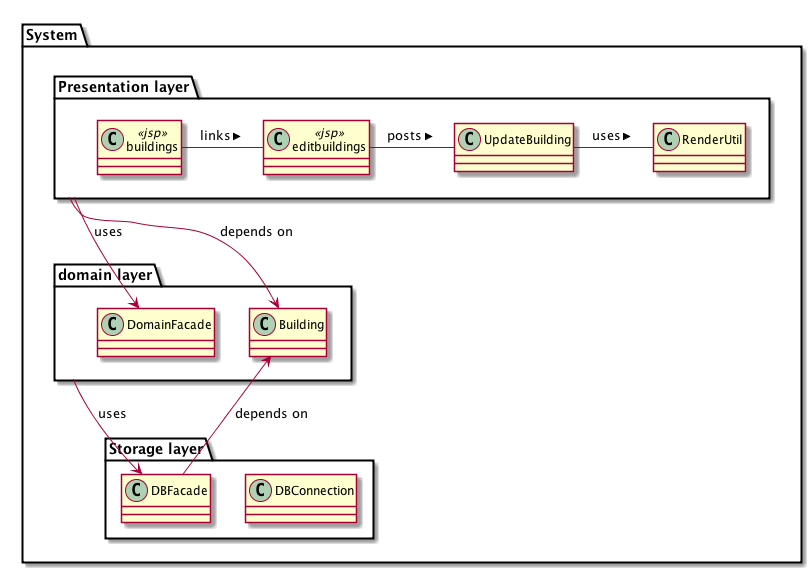

The diagram above was rendered by PlantUML. Its source (embedded in the PNG):
@startuml architecture.png
namespace System {
package "Presentation layer"  as presentation {
  class buildings <<jsp>>
  class editbuildings<<jsp>>

  class RenderUtil 
  class UpdateBuilding
  buildings - editbuildings: links >
  editbuildings - UpdateBuilding: posts >
  UpdateBuilding - RenderUtil: uses >
}

package "domain layer"  as domain {
}

package "Storage layer" as DB {
  class DBConnection
}

presentation --> domain.DomainFacade  : uses

presentation --> domain.Building : depends on
domain --> DB.DBFacade :uses
DB.DBFacade --> domain.Building : depends on

}
@enduml